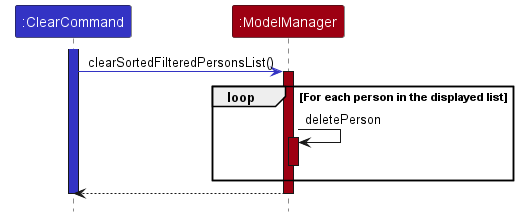

The diagram above was rendered by PlantUML. Its source (embedded in the PNG):
@startuml
!include style.puml
skinparam ArrowFontStyle plain

participant ":ClearCommand" as ClearCommand LOGIC_COLOR
participant ":ModelManager" as ModelManager MODEL_COLOR

activate ClearCommand LOGIC_COLOR

ClearCommand -[LOGIC_COLOR]> ModelManager: clearSortedFilteredPersonsList()
activate ModelManager MODEL_COLOR

loop For each person in the displayed list
    ModelManager -> ModelManager: deletePerson
    activate ModelManager MODEL_COLOR
    deactivate ModelManager
end loop

ModelManager --> ClearCommand
deactivate ModelManager

deactivate ClearCommand
@enduml